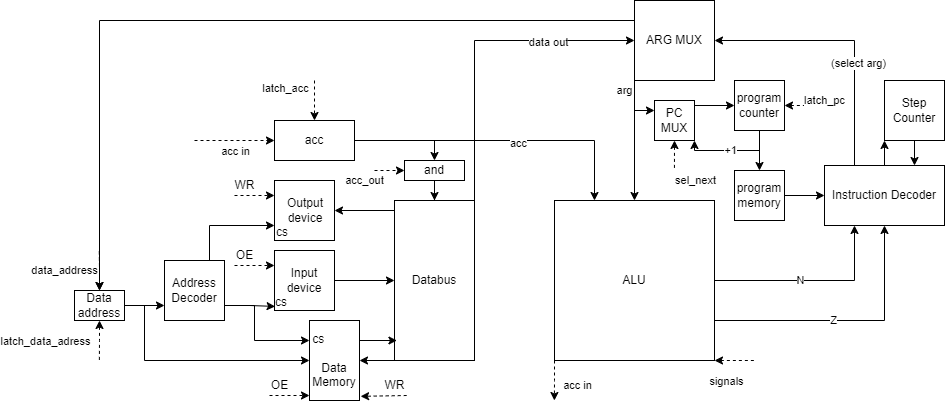

The diagram above was exported from draw.io. Its source (the exported page's mxGraphModel, read from the mxfile embedded in the PNG):
<mxGraphModel dx="1431" dy="787" grid="1" gridSize="10" guides="1" tooltips="1" connect="1" arrows="1" fold="1" page="1" pageScale="1" pageWidth="827" pageHeight="1169" math="0" shadow="0">
  <root>
    <mxCell id="0" />
    <mxCell id="1" parent="0" />
    <mxCell id="KnUlZvTUtH_GCWId8TCp-17" style="edgeStyle=orthogonalEdgeStyle;rounded=0;orthogonalLoop=1;jettySize=auto;html=1;exitX=0;exitY=0;exitDx=0;exitDy=0;entryX=1;entryY=0.5;entryDx=0;entryDy=0;" edge="1" parent="1" source="KnUlZvTUtH_GCWId8TCp-1" target="KnUlZvTUtH_GCWId8TCp-14">
      <mxGeometry relative="1" as="geometry">
        <Array as="points">
          <mxPoint x="450" y="250" />
        </Array>
      </mxGeometry>
    </mxCell>
    <mxCell id="KnUlZvTUtH_GCWId8TCp-19" style="edgeStyle=orthogonalEdgeStyle;rounded=0;orthogonalLoop=1;jettySize=auto;html=1;exitX=0;exitY=1;exitDx=0;exitDy=0;" edge="1" parent="1" source="KnUlZvTUtH_GCWId8TCp-1" target="KnUlZvTUtH_GCWId8TCp-18">
      <mxGeometry relative="1" as="geometry">
        <Array as="points">
          <mxPoint x="450" y="400" />
          <mxPoint x="450" y="400" />
        </Array>
      </mxGeometry>
    </mxCell>
    <mxCell id="KnUlZvTUtH_GCWId8TCp-50" style="edgeStyle=orthogonalEdgeStyle;rounded=0;orthogonalLoop=1;jettySize=auto;html=1;exitX=1;exitY=0.5;exitDx=0;exitDy=0;entryX=0;entryY=0.5;entryDx=0;entryDy=0;" edge="1" parent="1" source="KnUlZvTUtH_GCWId8TCp-1" target="KnUlZvTUtH_GCWId8TCp-53">
      <mxGeometry relative="1" as="geometry">
        <Array as="points">
          <mxPoint x="530" y="80" />
        </Array>
      </mxGeometry>
    </mxCell>
    <mxCell id="KnUlZvTUtH_GCWId8TCp-54" value="data out" style="edgeLabel;html=1;align=center;verticalAlign=middle;resizable=0;points=[];" vertex="1" connectable="0" parent="KnUlZvTUtH_GCWId8TCp-50">
      <mxGeometry x="0.5641" y="-1" relative="1" as="geometry">
        <mxPoint as="offset" />
      </mxGeometry>
    </mxCell>
    <mxCell id="KnUlZvTUtH_GCWId8TCp-1" value="Databus" style="rounded=0;whiteSpace=wrap;html=1;" vertex="1" parent="1">
      <mxGeometry x="450" y="240" width="80" height="160" as="geometry" />
    </mxCell>
    <mxCell id="KnUlZvTUtH_GCWId8TCp-8" style="edgeStyle=orthogonalEdgeStyle;rounded=0;orthogonalLoop=1;jettySize=auto;html=1;exitX=1;exitY=0.5;exitDx=0;exitDy=0;entryX=0.5;entryY=0;entryDx=0;entryDy=0;" edge="1" parent="1" source="KnUlZvTUtH_GCWId8TCp-2" target="KnUlZvTUtH_GCWId8TCp-3">
      <mxGeometry relative="1" as="geometry" />
    </mxCell>
    <mxCell id="KnUlZvTUtH_GCWId8TCp-49" style="edgeStyle=orthogonalEdgeStyle;rounded=0;orthogonalLoop=1;jettySize=auto;html=1;exitX=1;exitY=0.5;exitDx=0;exitDy=0;entryX=0.25;entryY=0;entryDx=0;entryDy=0;" edge="1" parent="1" source="KnUlZvTUtH_GCWId8TCp-2" target="KnUlZvTUtH_GCWId8TCp-48">
      <mxGeometry relative="1" as="geometry">
        <Array as="points">
          <mxPoint x="650" y="180" />
        </Array>
      </mxGeometry>
    </mxCell>
    <mxCell id="KnUlZvTUtH_GCWId8TCp-51" value="acc" style="edgeLabel;html=1;align=center;verticalAlign=middle;resizable=0;points=[];" vertex="1" connectable="0" parent="KnUlZvTUtH_GCWId8TCp-49">
      <mxGeometry x="0.0894" y="-2" relative="1" as="geometry">
        <mxPoint as="offset" />
      </mxGeometry>
    </mxCell>
    <mxCell id="KnUlZvTUtH_GCWId8TCp-2" value="acc" style="rounded=0;whiteSpace=wrap;html=1;" vertex="1" parent="1">
      <mxGeometry x="330" y="160" width="80" height="40" as="geometry" />
    </mxCell>
    <mxCell id="KnUlZvTUtH_GCWId8TCp-6" style="edgeStyle=orthogonalEdgeStyle;rounded=0;orthogonalLoop=1;jettySize=auto;html=1;exitX=0.5;exitY=1;exitDx=0;exitDy=0;" edge="1" parent="1" source="KnUlZvTUtH_GCWId8TCp-3" target="KnUlZvTUtH_GCWId8TCp-1">
      <mxGeometry relative="1" as="geometry" />
    </mxCell>
    <mxCell id="KnUlZvTUtH_GCWId8TCp-3" value="and" style="rounded=0;whiteSpace=wrap;html=1;" vertex="1" parent="1">
      <mxGeometry x="460" y="200" width="60" height="20" as="geometry" />
    </mxCell>
    <mxCell id="KnUlZvTUtH_GCWId8TCp-9" value="acc_out" style="endArrow=classic;html=1;rounded=0;entryX=0;entryY=0.5;entryDx=0;entryDy=0;dashed=1;" edge="1" parent="1" target="KnUlZvTUtH_GCWId8TCp-3">
      <mxGeometry x="-1" y="-14" width="50" height="50" relative="1" as="geometry">
        <mxPoint x="430" y="210" as="sourcePoint" />
        <mxPoint x="390" y="140" as="targetPoint" />
        <mxPoint x="-10" y="-4" as="offset" />
      </mxGeometry>
    </mxCell>
    <mxCell id="KnUlZvTUtH_GCWId8TCp-10" value="" style="endArrow=classic;html=1;rounded=0;entryX=0.5;entryY=0;entryDx=0;entryDy=0;dashed=1;" edge="1" parent="1" target="KnUlZvTUtH_GCWId8TCp-2">
      <mxGeometry width="50" height="50" relative="1" as="geometry">
        <mxPoint x="370" y="120" as="sourcePoint" />
        <mxPoint x="550" y="190" as="targetPoint" />
      </mxGeometry>
    </mxCell>
    <mxCell id="KnUlZvTUtH_GCWId8TCp-11" value="latch_acc" style="edgeLabel;html=1;align=center;verticalAlign=middle;resizable=0;points=[];" vertex="1" connectable="0" parent="KnUlZvTUtH_GCWId8TCp-10">
      <mxGeometry x="-0.6129" relative="1" as="geometry">
        <mxPoint x="-30" as="offset" />
      </mxGeometry>
    </mxCell>
    <mxCell id="KnUlZvTUtH_GCWId8TCp-12" value="" style="endArrow=classic;html=1;rounded=0;entryX=0;entryY=0.5;entryDx=0;entryDy=0;dashed=1;" edge="1" parent="1" target="KnUlZvTUtH_GCWId8TCp-2">
      <mxGeometry width="50" height="50" relative="1" as="geometry">
        <mxPoint x="250" y="180" as="sourcePoint" />
        <mxPoint x="550" y="190" as="targetPoint" />
      </mxGeometry>
    </mxCell>
    <mxCell id="KnUlZvTUtH_GCWId8TCp-13" value="acc in" style="edgeLabel;html=1;align=center;verticalAlign=middle;resizable=0;points=[];" vertex="1" connectable="0" parent="KnUlZvTUtH_GCWId8TCp-12">
      <mxGeometry x="0.3636" y="-2" relative="1" as="geometry">
        <mxPoint x="-14" y="8" as="offset" />
      </mxGeometry>
    </mxCell>
    <mxCell id="KnUlZvTUtH_GCWId8TCp-14" value="&lt;div style=&quot;text-align: center;&quot;&gt;&lt;span style=&quot;background-color: initial;&quot;&gt;&lt;br&gt;&lt;/span&gt;&lt;/div&gt;&lt;div style=&quot;text-align: center;&quot;&gt;&lt;span style=&quot;background-color: initial;&quot;&gt;Output device&lt;/span&gt;&lt;/div&gt;cs" style="rounded=0;whiteSpace=wrap;html=1;align=left;" vertex="1" parent="1">
      <mxGeometry x="330" y="220" width="60" height="60" as="geometry" />
    </mxCell>
    <mxCell id="KnUlZvTUtH_GCWId8TCp-16" style="edgeStyle=orthogonalEdgeStyle;rounded=0;orthogonalLoop=1;jettySize=auto;html=1;exitX=1;exitY=0.5;exitDx=0;exitDy=0;" edge="1" parent="1" source="KnUlZvTUtH_GCWId8TCp-15" target="KnUlZvTUtH_GCWId8TCp-1">
      <mxGeometry relative="1" as="geometry" />
    </mxCell>
    <mxCell id="KnUlZvTUtH_GCWId8TCp-15" value="&lt;br&gt;&lt;div style=&quot;border-color: var(--border-color);&quot;&gt;Input device&lt;/div&gt;&lt;span style=&quot;&quot;&gt;&lt;div style=&quot;text-align: left;&quot;&gt;&lt;span style=&quot;background-color: initial;&quot;&gt;cs&lt;/span&gt;&lt;/div&gt;&lt;/span&gt;" style="rounded=0;whiteSpace=wrap;html=1;" vertex="1" parent="1">
      <mxGeometry x="330" y="290" width="60" height="60" as="geometry" />
    </mxCell>
    <mxCell id="KnUlZvTUtH_GCWId8TCp-18" value="&lt;div style=&quot;text-align: left;&quot;&gt;&lt;span style=&quot;background-color: initial;&quot;&gt;cs&lt;/span&gt;&lt;/div&gt;&lt;div style=&quot;text-align: left;&quot;&gt;&lt;span style=&quot;background-color: initial;&quot;&gt;&lt;br&gt;&lt;/span&gt;&lt;/div&gt;Data&lt;br&gt;Memory&lt;br&gt;" style="rounded=0;whiteSpace=wrap;html=1;" vertex="1" parent="1">
      <mxGeometry x="365" y="360" width="50" height="80" as="geometry" />
    </mxCell>
    <mxCell id="KnUlZvTUtH_GCWId8TCp-20" style="edgeStyle=orthogonalEdgeStyle;rounded=0;orthogonalLoop=1;jettySize=auto;html=1;exitX=1;exitY=0.25;exitDx=0;exitDy=0;entryX=0.031;entryY=0.879;entryDx=0;entryDy=0;entryPerimeter=0;" edge="1" parent="1" source="KnUlZvTUtH_GCWId8TCp-18" target="KnUlZvTUtH_GCWId8TCp-1">
      <mxGeometry relative="1" as="geometry" />
    </mxCell>
    <mxCell id="KnUlZvTUtH_GCWId8TCp-25" style="edgeStyle=orthogonalEdgeStyle;rounded=0;orthogonalLoop=1;jettySize=auto;html=1;exitX=0.75;exitY=0;exitDx=0;exitDy=0;entryX=0;entryY=0.75;entryDx=0;entryDy=0;" edge="1" parent="1" source="KnUlZvTUtH_GCWId8TCp-21" target="KnUlZvTUtH_GCWId8TCp-14">
      <mxGeometry relative="1" as="geometry" />
    </mxCell>
    <mxCell id="KnUlZvTUtH_GCWId8TCp-21" value="Address&lt;br&gt;Decoder" style="rounded=0;whiteSpace=wrap;html=1;" vertex="1" parent="1">
      <mxGeometry x="220" y="300" width="60" height="60" as="geometry" />
    </mxCell>
    <mxCell id="KnUlZvTUtH_GCWId8TCp-24" value="" style="endArrow=classic;html=1;rounded=0;dashed=1;" edge="1" parent="1">
      <mxGeometry width="50" height="50" relative="1" as="geometry">
        <mxPoint x="290" y="235" as="sourcePoint" />
        <mxPoint x="330" y="235" as="targetPoint" />
      </mxGeometry>
    </mxCell>
    <mxCell id="KnUlZvTUtH_GCWId8TCp-26" style="edgeStyle=orthogonalEdgeStyle;rounded=0;orthogonalLoop=1;jettySize=auto;html=1;exitX=1;exitY=0.75;exitDx=0;exitDy=0;entryX=0.01;entryY=0.932;entryDx=0;entryDy=0;entryPerimeter=0;" edge="1" parent="1" source="KnUlZvTUtH_GCWId8TCp-21" target="KnUlZvTUtH_GCWId8TCp-15">
      <mxGeometry relative="1" as="geometry" />
    </mxCell>
    <mxCell id="KnUlZvTUtH_GCWId8TCp-27" value="WR" style="text;html=1;align=center;verticalAlign=middle;resizable=0;points=[];autosize=1;strokeColor=none;fillColor=none;" vertex="1" parent="1">
      <mxGeometry x="280" y="210" width="40" height="30" as="geometry" />
    </mxCell>
    <mxCell id="KnUlZvTUtH_GCWId8TCp-33" value="" style="endArrow=classic;html=1;rounded=0;entryX=0;entryY=0.25;entryDx=0;entryDy=0;dashed=1;" edge="1" parent="1">
      <mxGeometry width="50" height="50" relative="1" as="geometry">
        <mxPoint x="290" y="305" as="sourcePoint" />
        <mxPoint x="330" y="305" as="targetPoint" />
      </mxGeometry>
    </mxCell>
    <mxCell id="KnUlZvTUtH_GCWId8TCp-34" value="OE" style="text;html=1;align=center;verticalAlign=middle;resizable=0;points=[];autosize=1;strokeColor=none;fillColor=none;" vertex="1" parent="1">
      <mxGeometry x="280" y="280" width="40" height="30" as="geometry" />
    </mxCell>
    <mxCell id="KnUlZvTUtH_GCWId8TCp-38" style="edgeStyle=orthogonalEdgeStyle;rounded=0;orthogonalLoop=1;jettySize=auto;html=1;exitX=1;exitY=0.5;exitDx=0;exitDy=0;entryX=0;entryY=0.75;entryDx=0;entryDy=0;" edge="1" parent="1" source="KnUlZvTUtH_GCWId8TCp-35" target="KnUlZvTUtH_GCWId8TCp-21">
      <mxGeometry relative="1" as="geometry" />
    </mxCell>
    <mxCell id="KnUlZvTUtH_GCWId8TCp-39" style="edgeStyle=orthogonalEdgeStyle;rounded=0;orthogonalLoop=1;jettySize=auto;html=1;exitX=1;exitY=0.5;exitDx=0;exitDy=0;entryX=0;entryY=0.5;entryDx=0;entryDy=0;" edge="1" parent="1" source="KnUlZvTUtH_GCWId8TCp-35" target="KnUlZvTUtH_GCWId8TCp-18">
      <mxGeometry relative="1" as="geometry">
        <Array as="points">
          <mxPoint x="200" y="345" />
          <mxPoint x="200" y="400" />
        </Array>
      </mxGeometry>
    </mxCell>
    <mxCell id="KnUlZvTUtH_GCWId8TCp-45" value="data_address" style="edgeStyle=orthogonalEdgeStyle;rounded=0;orthogonalLoop=1;jettySize=auto;html=1;exitX=0.5;exitY=1;exitDx=0;exitDy=0;startArrow=classic;startFill=1;endArrow=none;endFill=0;dashed=1;" edge="1" parent="1" source="KnUlZvTUtH_GCWId8TCp-35">
      <mxGeometry x="-1" y="-61" relative="1" as="geometry">
        <mxPoint x="154.8620689655172" y="400" as="targetPoint" />
        <mxPoint x="26" y="-50" as="offset" />
      </mxGeometry>
    </mxCell>
    <mxCell id="KnUlZvTUtH_GCWId8TCp-46" style="edgeStyle=orthogonalEdgeStyle;rounded=0;orthogonalLoop=1;jettySize=auto;html=1;exitX=0.5;exitY=0;exitDx=0;exitDy=0;dashed=1;endArrow=none;endFill=0;startArrow=classic;startFill=1;" edge="1" parent="1" source="KnUlZvTUtH_GCWId8TCp-35">
      <mxGeometry relative="1" as="geometry">
        <mxPoint x="154.75862068965512" y="290" as="targetPoint" />
      </mxGeometry>
    </mxCell>
    <mxCell id="KnUlZvTUtH_GCWId8TCp-47" value="latch_data_adress" style="edgeLabel;html=1;align=center;verticalAlign=middle;resizable=0;points=[];" vertex="1" connectable="0" parent="KnUlZvTUtH_GCWId8TCp-46">
      <mxGeometry x="0.1405" relative="1" as="geometry">
        <mxPoint x="-55" y="73" as="offset" />
      </mxGeometry>
    </mxCell>
    <mxCell id="KnUlZvTUtH_GCWId8TCp-35" value="Data&lt;br&gt;address" style="rounded=0;whiteSpace=wrap;html=1;" vertex="1" parent="1">
      <mxGeometry x="130" y="330" width="50" height="30" as="geometry" />
    </mxCell>
    <mxCell id="KnUlZvTUtH_GCWId8TCp-40" value="" style="endArrow=classic;html=1;rounded=0;dashed=1;entryX=1.022;entryY=0.948;entryDx=0;entryDy=0;entryPerimeter=0;" edge="1" parent="1" target="KnUlZvTUtH_GCWId8TCp-18">
      <mxGeometry width="50" height="50" relative="1" as="geometry">
        <mxPoint x="462.2" y="435" as="sourcePoint" />
        <mxPoint x="502.2" y="435" as="targetPoint" />
      </mxGeometry>
    </mxCell>
    <mxCell id="KnUlZvTUtH_GCWId8TCp-41" value="WR" style="text;html=1;align=center;verticalAlign=middle;resizable=0;points=[];autosize=1;strokeColor=none;fillColor=none;" vertex="1" parent="1">
      <mxGeometry x="430" y="410" width="40" height="30" as="geometry" />
    </mxCell>
    <mxCell id="KnUlZvTUtH_GCWId8TCp-42" value="" style="endArrow=classic;html=1;rounded=0;entryX=0;entryY=0.25;entryDx=0;entryDy=0;dashed=1;" edge="1" parent="1">
      <mxGeometry width="50" height="50" relative="1" as="geometry">
        <mxPoint x="325" y="435" as="sourcePoint" />
        <mxPoint x="365" y="435" as="targetPoint" />
      </mxGeometry>
    </mxCell>
    <mxCell id="KnUlZvTUtH_GCWId8TCp-43" value="OE" style="text;html=1;align=center;verticalAlign=middle;resizable=0;points=[];autosize=1;strokeColor=none;fillColor=none;" vertex="1" parent="1">
      <mxGeometry x="315" y="410" width="40" height="30" as="geometry" />
    </mxCell>
    <mxCell id="KnUlZvTUtH_GCWId8TCp-44" style="edgeStyle=orthogonalEdgeStyle;rounded=0;orthogonalLoop=1;jettySize=auto;html=1;exitX=1;exitY=0.75;exitDx=0;exitDy=0;entryX=0;entryY=0.25;entryDx=0;entryDy=0;" edge="1" parent="1" source="KnUlZvTUtH_GCWId8TCp-21" target="KnUlZvTUtH_GCWId8TCp-18">
      <mxGeometry relative="1" as="geometry">
        <mxPoint x="360" y="370" as="targetPoint" />
        <Array as="points">
          <mxPoint x="310" y="345" />
          <mxPoint x="310" y="380" />
        </Array>
      </mxGeometry>
    </mxCell>
    <mxCell id="KnUlZvTUtH_GCWId8TCp-58" style="edgeStyle=orthogonalEdgeStyle;rounded=0;orthogonalLoop=1;jettySize=auto;html=1;exitX=0;exitY=1;exitDx=0;exitDy=0;dashed=1;" edge="1" parent="1" source="KnUlZvTUtH_GCWId8TCp-48">
      <mxGeometry relative="1" as="geometry">
        <mxPoint x="609.8823529411766" y="440" as="targetPoint" />
      </mxGeometry>
    </mxCell>
    <mxCell id="KnUlZvTUtH_GCWId8TCp-77" style="edgeStyle=orthogonalEdgeStyle;rounded=0;orthogonalLoop=1;jettySize=auto;html=1;exitX=1;exitY=0.5;exitDx=0;exitDy=0;entryX=0.25;entryY=1;entryDx=0;entryDy=0;" edge="1" parent="1" source="KnUlZvTUtH_GCWId8TCp-48" target="KnUlZvTUtH_GCWId8TCp-70">
      <mxGeometry relative="1" as="geometry" />
    </mxCell>
    <mxCell id="KnUlZvTUtH_GCWId8TCp-78" value="N" style="edgeLabel;html=1;align=center;verticalAlign=middle;resizable=0;points=[];" vertex="1" connectable="0" parent="KnUlZvTUtH_GCWId8TCp-77">
      <mxGeometry x="-0.117" y="1" relative="1" as="geometry">
        <mxPoint as="offset" />
      </mxGeometry>
    </mxCell>
    <mxCell id="KnUlZvTUtH_GCWId8TCp-79" style="edgeStyle=orthogonalEdgeStyle;rounded=0;orthogonalLoop=1;jettySize=auto;html=1;exitX=1;exitY=0.75;exitDx=0;exitDy=0;entryX=0.5;entryY=1;entryDx=0;entryDy=0;" edge="1" parent="1" source="KnUlZvTUtH_GCWId8TCp-48" target="KnUlZvTUtH_GCWId8TCp-70">
      <mxGeometry relative="1" as="geometry" />
    </mxCell>
    <mxCell id="KnUlZvTUtH_GCWId8TCp-80" value="Z" style="edgeLabel;html=1;align=center;verticalAlign=middle;resizable=0;points=[];" vertex="1" connectable="0" parent="KnUlZvTUtH_GCWId8TCp-79">
      <mxGeometry x="-0.1058" y="1" relative="1" as="geometry">
        <mxPoint as="offset" />
      </mxGeometry>
    </mxCell>
    <mxCell id="KnUlZvTUtH_GCWId8TCp-81" style="edgeStyle=orthogonalEdgeStyle;rounded=0;orthogonalLoop=1;jettySize=auto;html=1;exitX=1;exitY=1;exitDx=0;exitDy=0;endArrow=none;endFill=0;startArrow=classic;startFill=1;dashed=1;" edge="1" parent="1" source="KnUlZvTUtH_GCWId8TCp-48">
      <mxGeometry relative="1" as="geometry">
        <mxPoint x="810" y="400" as="targetPoint" />
        <Array as="points">
          <mxPoint x="780" y="400" />
          <mxPoint x="780" y="400" />
        </Array>
      </mxGeometry>
    </mxCell>
    <mxCell id="KnUlZvTUtH_GCWId8TCp-82" value="signals" style="edgeLabel;html=1;align=center;verticalAlign=middle;resizable=0;points=[];" vertex="1" connectable="0" parent="KnUlZvTUtH_GCWId8TCp-81">
      <mxGeometry x="-0.4586" y="1" relative="1" as="geometry">
        <mxPoint y="21" as="offset" />
      </mxGeometry>
    </mxCell>
    <mxCell id="KnUlZvTUtH_GCWId8TCp-48" value="ALU" style="rounded=0;whiteSpace=wrap;html=1;" vertex="1" parent="1">
      <mxGeometry x="610" y="240" width="160" height="160" as="geometry" />
    </mxCell>
    <mxCell id="KnUlZvTUtH_GCWId8TCp-55" style="edgeStyle=orthogonalEdgeStyle;rounded=0;orthogonalLoop=1;jettySize=auto;html=1;exitX=0;exitY=0.25;exitDx=0;exitDy=0;entryX=0.5;entryY=0;entryDx=0;entryDy=0;" edge="1" parent="1" source="KnUlZvTUtH_GCWId8TCp-53" target="KnUlZvTUtH_GCWId8TCp-35">
      <mxGeometry relative="1" as="geometry" />
    </mxCell>
    <mxCell id="KnUlZvTUtH_GCWId8TCp-60" value="arg" style="edgeStyle=orthogonalEdgeStyle;rounded=0;orthogonalLoop=1;jettySize=auto;html=1;exitX=0;exitY=1;exitDx=0;exitDy=0;" edge="1" parent="1" source="KnUlZvTUtH_GCWId8TCp-53" target="KnUlZvTUtH_GCWId8TCp-48">
      <mxGeometry x="-0.8333" y="-10" relative="1" as="geometry">
        <mxPoint as="offset" />
      </mxGeometry>
    </mxCell>
    <mxCell id="KnUlZvTUtH_GCWId8TCp-63" style="edgeStyle=orthogonalEdgeStyle;rounded=0;orthogonalLoop=1;jettySize=auto;html=1;exitX=0;exitY=1;exitDx=0;exitDy=0;entryX=0;entryY=0.25;entryDx=0;entryDy=0;" edge="1" parent="1" source="KnUlZvTUtH_GCWId8TCp-53" target="KnUlZvTUtH_GCWId8TCp-61">
      <mxGeometry relative="1" as="geometry">
        <Array as="points">
          <mxPoint x="690" y="150" />
        </Array>
      </mxGeometry>
    </mxCell>
    <mxCell id="KnUlZvTUtH_GCWId8TCp-53" value="ARG MUX" style="rounded=0;whiteSpace=wrap;html=1;" vertex="1" parent="1">
      <mxGeometry x="690" y="40" width="80" height="80" as="geometry" />
    </mxCell>
    <mxCell id="KnUlZvTUtH_GCWId8TCp-59" value="acc in" style="edgeLabel;html=1;align=center;verticalAlign=middle;resizable=0;points=[];" vertex="1" connectable="0" parent="1">
      <mxGeometry x="300.1176470588234" y="200" as="geometry">
        <mxPoint x="332" y="224" as="offset" />
      </mxGeometry>
    </mxCell>
    <mxCell id="KnUlZvTUtH_GCWId8TCp-65" style="edgeStyle=orthogonalEdgeStyle;rounded=0;orthogonalLoop=1;jettySize=auto;html=1;exitX=1;exitY=0;exitDx=0;exitDy=0;entryX=0;entryY=0.5;entryDx=0;entryDy=0;" edge="1" parent="1" source="KnUlZvTUtH_GCWId8TCp-61" target="KnUlZvTUtH_GCWId8TCp-62">
      <mxGeometry relative="1" as="geometry">
        <Array as="points">
          <mxPoint x="750" y="145" />
        </Array>
      </mxGeometry>
    </mxCell>
    <mxCell id="KnUlZvTUtH_GCWId8TCp-84" style="edgeStyle=orthogonalEdgeStyle;rounded=0;orthogonalLoop=1;jettySize=auto;html=1;exitX=0.5;exitY=1;exitDx=0;exitDy=0;startArrow=classic;startFill=1;endArrow=none;endFill=0;dashed=1;" edge="1" parent="1" source="KnUlZvTUtH_GCWId8TCp-61">
      <mxGeometry relative="1" as="geometry">
        <mxPoint x="729.9310344827586" y="210" as="targetPoint" />
      </mxGeometry>
    </mxCell>
    <mxCell id="KnUlZvTUtH_GCWId8TCp-85" value="sel_next" style="edgeLabel;html=1;align=center;verticalAlign=middle;resizable=0;points=[];" vertex="1" connectable="0" parent="KnUlZvTUtH_GCWId8TCp-84">
      <mxGeometry x="0.1773" y="-2" relative="1" as="geometry">
        <mxPoint x="22" y="22" as="offset" />
      </mxGeometry>
    </mxCell>
    <mxCell id="KnUlZvTUtH_GCWId8TCp-61" value="PC MUX" style="rounded=0;whiteSpace=wrap;html=1;" vertex="1" parent="1">
      <mxGeometry x="710" y="140" width="40" height="40" as="geometry" />
    </mxCell>
    <mxCell id="KnUlZvTUtH_GCWId8TCp-67" style="edgeStyle=orthogonalEdgeStyle;rounded=0;orthogonalLoop=1;jettySize=auto;html=1;exitX=0.5;exitY=1;exitDx=0;exitDy=0;entryX=0.5;entryY=0;entryDx=0;entryDy=0;" edge="1" parent="1" source="KnUlZvTUtH_GCWId8TCp-62" target="KnUlZvTUtH_GCWId8TCp-66">
      <mxGeometry relative="1" as="geometry" />
    </mxCell>
    <mxCell id="KnUlZvTUtH_GCWId8TCp-68" style="edgeStyle=orthogonalEdgeStyle;rounded=0;orthogonalLoop=1;jettySize=auto;html=1;exitX=0.5;exitY=1;exitDx=0;exitDy=0;entryX=1;entryY=1;entryDx=0;entryDy=0;" edge="1" parent="1" source="KnUlZvTUtH_GCWId8TCp-62" target="KnUlZvTUtH_GCWId8TCp-61">
      <mxGeometry relative="1" as="geometry">
        <Array as="points">
          <mxPoint x="815" y="190" />
          <mxPoint x="750" y="190" />
        </Array>
      </mxGeometry>
    </mxCell>
    <mxCell id="KnUlZvTUtH_GCWId8TCp-69" value="+1" style="edgeLabel;html=1;align=center;verticalAlign=middle;resizable=0;points=[];" vertex="1" connectable="0" parent="KnUlZvTUtH_GCWId8TCp-68">
      <mxGeometry x="0.0479" y="-1" relative="1" as="geometry">
        <mxPoint as="offset" />
      </mxGeometry>
    </mxCell>
    <mxCell id="KnUlZvTUtH_GCWId8TCp-86" value="latch_pc" style="edgeStyle=orthogonalEdgeStyle;rounded=0;orthogonalLoop=1;jettySize=auto;html=1;exitX=1;exitY=0.5;exitDx=0;exitDy=0;dashed=1;endArrow=none;endFill=0;startArrow=classic;startFill=1;" edge="1" parent="1" source="KnUlZvTUtH_GCWId8TCp-62">
      <mxGeometry x="1" y="-11" relative="1" as="geometry">
        <mxPoint x="870" y="144.82758620689657" as="targetPoint" />
        <mxPoint x="-1" y="-5" as="offset" />
      </mxGeometry>
    </mxCell>
    <mxCell id="KnUlZvTUtH_GCWId8TCp-62" value="program&lt;br&gt;counter" style="rounded=0;whiteSpace=wrap;html=1;" vertex="1" parent="1">
      <mxGeometry x="790" y="120" width="50" height="50" as="geometry" />
    </mxCell>
    <mxCell id="KnUlZvTUtH_GCWId8TCp-71" style="edgeStyle=orthogonalEdgeStyle;rounded=0;orthogonalLoop=1;jettySize=auto;html=1;exitX=1;exitY=0.5;exitDx=0;exitDy=0;entryX=0;entryY=0.5;entryDx=0;entryDy=0;" edge="1" parent="1" source="KnUlZvTUtH_GCWId8TCp-66" target="KnUlZvTUtH_GCWId8TCp-70">
      <mxGeometry relative="1" as="geometry" />
    </mxCell>
    <mxCell id="KnUlZvTUtH_GCWId8TCp-66" value="program&lt;br&gt;memory" style="rounded=0;whiteSpace=wrap;html=1;" vertex="1" parent="1">
      <mxGeometry x="790" y="210" width="50" height="50" as="geometry" />
    </mxCell>
    <mxCell id="KnUlZvTUtH_GCWId8TCp-72" style="edgeStyle=orthogonalEdgeStyle;rounded=0;orthogonalLoop=1;jettySize=auto;html=1;exitX=0.25;exitY=0;exitDx=0;exitDy=0;entryX=1;entryY=0.5;entryDx=0;entryDy=0;" edge="1" parent="1" source="KnUlZvTUtH_GCWId8TCp-70" target="KnUlZvTUtH_GCWId8TCp-53">
      <mxGeometry relative="1" as="geometry" />
    </mxCell>
    <mxCell id="KnUlZvTUtH_GCWId8TCp-73" value="(select arg)" style="edgeLabel;html=1;align=center;verticalAlign=middle;resizable=0;points=[];" vertex="1" connectable="0" parent="KnUlZvTUtH_GCWId8TCp-72">
      <mxGeometry x="-0.219" y="-3" relative="1" as="geometry">
        <mxPoint as="offset" />
      </mxGeometry>
    </mxCell>
    <mxCell id="KnUlZvTUtH_GCWId8TCp-75" style="edgeStyle=orthogonalEdgeStyle;rounded=0;orthogonalLoop=1;jettySize=auto;html=1;exitX=0.5;exitY=0;exitDx=0;exitDy=0;entryX=0;entryY=1;entryDx=0;entryDy=0;" edge="1" parent="1" source="KnUlZvTUtH_GCWId8TCp-70" target="KnUlZvTUtH_GCWId8TCp-74">
      <mxGeometry relative="1" as="geometry" />
    </mxCell>
    <mxCell id="KnUlZvTUtH_GCWId8TCp-70" value="Instruction Decoder" style="rounded=0;whiteSpace=wrap;html=1;" vertex="1" parent="1">
      <mxGeometry x="880" y="205" width="120" height="60" as="geometry" />
    </mxCell>
    <mxCell id="KnUlZvTUtH_GCWId8TCp-76" style="edgeStyle=orthogonalEdgeStyle;rounded=0;orthogonalLoop=1;jettySize=auto;html=1;exitX=0.5;exitY=1;exitDx=0;exitDy=0;entryX=0.75;entryY=0;entryDx=0;entryDy=0;" edge="1" parent="1" source="KnUlZvTUtH_GCWId8TCp-74" target="KnUlZvTUtH_GCWId8TCp-70">
      <mxGeometry relative="1" as="geometry" />
    </mxCell>
    <mxCell id="KnUlZvTUtH_GCWId8TCp-74" value="Step&lt;br&gt;Counter" style="rounded=0;whiteSpace=wrap;html=1;" vertex="1" parent="1">
      <mxGeometry x="940" y="120" width="60" height="60" as="geometry" />
    </mxCell>
  </root>
</mxGraphModel>